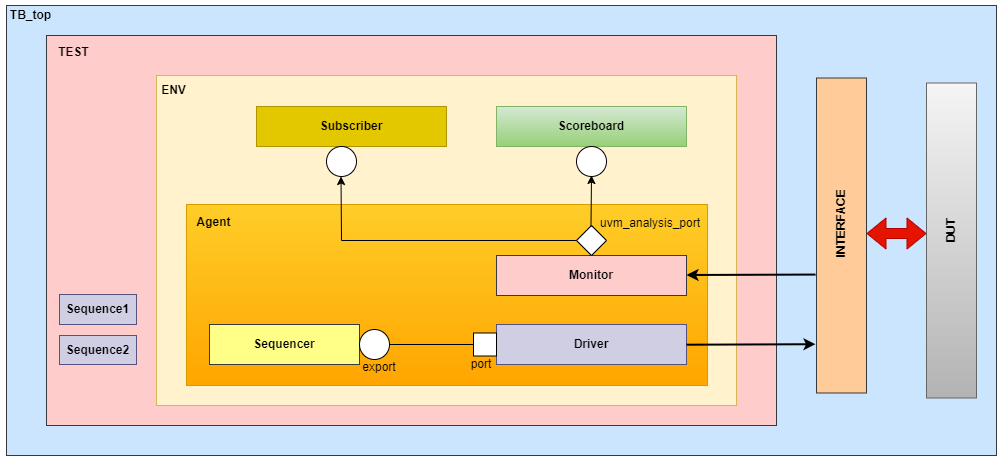

The diagram above was exported from draw.io. Its source (the exported page's mxGraphModel, read from the mxfile embedded in the PNG):
<mxGraphModel dx="1280" dy="460" grid="0" gridSize="10" guides="1" tooltips="1" connect="1" arrows="1" fold="1" page="0" pageScale="1" pageWidth="850" pageHeight="1100" math="0" shadow="0">
  <root>
    <mxCell id="0" />
    <mxCell id="1" parent="0" />
    <mxCell id="vk6TfjnM_069aL-JNrPg-6" value="" style="rounded=0;whiteSpace=wrap;html=1;fillColor=#cce5ff;strokeColor=#36393d;" vertex="1" parent="1">
      <mxGeometry y="10" width="990" height="450" as="geometry" />
    </mxCell>
    <mxCell id="vk6TfjnM_069aL-JNrPg-7" value="" style="rounded=0;whiteSpace=wrap;html=1;fillColor=#ffcccc;strokeColor=#36393d;" vertex="1" parent="1">
      <mxGeometry x="40" y="40" width="730" height="390" as="geometry" />
    </mxCell>
    <mxCell id="vk6TfjnM_069aL-JNrPg-9" value="" style="rounded=0;whiteSpace=wrap;html=1;fillColor=#fff2cc;strokeColor=#d6b656;" vertex="1" parent="1">
      <mxGeometry x="150" y="80" width="580" height="330" as="geometry" />
    </mxCell>
    <mxCell id="vk6TfjnM_069aL-JNrPg-10" value="&lt;b&gt;Subscriber&lt;/b&gt;" style="rounded=0;whiteSpace=wrap;html=1;fillColor=#e3c800;fontColor=#000000;strokeColor=#B09500;" vertex="1" parent="1">
      <mxGeometry x="250" y="111" width="190" height="40" as="geometry" />
    </mxCell>
    <mxCell id="vk6TfjnM_069aL-JNrPg-11" value="&lt;b&gt;Scoreboard&lt;/b&gt;" style="rounded=0;whiteSpace=wrap;html=1;fillColor=#d5e8d4;strokeColor=#82b366;gradientColor=#97d077;" vertex="1" parent="1">
      <mxGeometry x="490" y="111" width="190" height="40" as="geometry" />
    </mxCell>
    <mxCell id="vk6TfjnM_069aL-JNrPg-12" value="" style="rounded=0;whiteSpace=wrap;html=1;fillColor=#ffcd28;gradientColor=#ffa500;strokeColor=#d79b00;" vertex="1" parent="1">
      <mxGeometry x="180" y="209" width="521" height="181" as="geometry" />
    </mxCell>
    <mxCell id="vk6TfjnM_069aL-JNrPg-13" value="&lt;b&gt;Sequencer&lt;/b&gt;" style="rounded=0;whiteSpace=wrap;html=1;fillColor=#ffff88;strokeColor=#36393d;" vertex="1" parent="1">
      <mxGeometry x="203" y="329" width="150" height="40" as="geometry" />
    </mxCell>
    <mxCell id="vk6TfjnM_069aL-JNrPg-14" value="&lt;b&gt;&lt;font color=&quot;#000000&quot;&gt;Driver&lt;/font&gt;&lt;/b&gt;" style="rounded=0;whiteSpace=wrap;html=1;fillColor=#d0cee2;strokeColor=#56517e;" vertex="1" parent="1">
      <mxGeometry x="490" y="329" width="190" height="40" as="geometry" />
    </mxCell>
    <mxCell id="vk6TfjnM_069aL-JNrPg-15" value="&lt;b&gt;Monitor&lt;/b&gt;" style="rounded=0;whiteSpace=wrap;html=1;fillColor=#ffcccc;strokeColor=#36393d;" vertex="1" parent="1">
      <mxGeometry x="490" y="260" width="190" height="40" as="geometry" />
    </mxCell>
    <mxCell id="vk6TfjnM_069aL-JNrPg-30" value="&lt;b&gt;Agent&lt;/b&gt;" style="text;html=1;align=center;verticalAlign=middle;resizable=0;points=[];autosize=1;strokeColor=none;fillColor=none;" vertex="1" parent="1">
      <mxGeometry x="177" y="212" width="60" height="30" as="geometry" />
    </mxCell>
    <mxCell id="vk6TfjnM_069aL-JNrPg-31" value="&lt;b&gt;ENV&lt;/b&gt;" style="text;html=1;align=center;verticalAlign=middle;resizable=0;points=[];autosize=1;strokeColor=none;fillColor=none;" vertex="1" parent="1">
      <mxGeometry x="142" y="79.5" width="50" height="30" as="geometry" />
    </mxCell>
    <mxCell id="vk6TfjnM_069aL-JNrPg-32" value="&lt;b&gt;TEST&lt;/b&gt;" style="text;html=1;align=center;verticalAlign=middle;resizable=0;points=[];autosize=1;strokeColor=none;fillColor=none;" vertex="1" parent="1">
      <mxGeometry x="42" y="42" width="50" height="30" as="geometry" />
    </mxCell>
    <mxCell id="vk6TfjnM_069aL-JNrPg-33" value="" style="rhombus;whiteSpace=wrap;html=1;" vertex="1" parent="1">
      <mxGeometry x="570" y="230" width="30" height="30" as="geometry" />
    </mxCell>
    <mxCell id="vk6TfjnM_069aL-JNrPg-34" value="" style="ellipse;whiteSpace=wrap;html=1;aspect=fixed;" vertex="1" parent="1">
      <mxGeometry x="570" y="151" width="30" height="30" as="geometry" />
    </mxCell>
    <mxCell id="vk6TfjnM_069aL-JNrPg-35" value="" style="ellipse;whiteSpace=wrap;html=1;aspect=fixed;" vertex="1" parent="1">
      <mxGeometry x="320" y="151" width="30" height="30" as="geometry" />
    </mxCell>
    <mxCell id="vk6TfjnM_069aL-JNrPg-36" value="" style="endArrow=classic;html=1;rounded=0;entryX=0.5;entryY=1;entryDx=0;entryDy=0;" edge="1" parent="1">
      <mxGeometry width="50" height="50" relative="1" as="geometry">
        <mxPoint x="584.5" y="231" as="sourcePoint" />
        <mxPoint x="585" y="180" as="targetPoint" />
      </mxGeometry>
    </mxCell>
    <mxCell id="vk6TfjnM_069aL-JNrPg-37" value="" style="endArrow=classic;html=1;rounded=0;exitX=0;exitY=0.5;exitDx=0;exitDy=0;" edge="1" parent="1" source="vk6TfjnM_069aL-JNrPg-33">
      <mxGeometry width="50" height="50" relative="1" as="geometry">
        <mxPoint x="334.5" y="240" as="sourcePoint" />
        <mxPoint x="334.5" y="181" as="targetPoint" />
        <Array as="points">
          <mxPoint x="335" y="245" />
        </Array>
      </mxGeometry>
    </mxCell>
    <mxCell id="vk6TfjnM_069aL-JNrPg-38" value="" style="ellipse;whiteSpace=wrap;html=1;aspect=fixed;" vertex="1" parent="1">
      <mxGeometry x="353" y="334" width="30" height="30" as="geometry" />
    </mxCell>
    <mxCell id="vk6TfjnM_069aL-JNrPg-39" value="" style="whiteSpace=wrap;html=1;aspect=fixed;" vertex="1" parent="1">
      <mxGeometry x="467" y="337.5" width="23" height="23" as="geometry" />
    </mxCell>
    <mxCell id="vk6TfjnM_069aL-JNrPg-42" value="" style="endArrow=none;html=1;rounded=0;entryX=0;entryY=0.5;entryDx=0;entryDy=0;exitX=1;exitY=0.5;exitDx=0;exitDy=0;" edge="1" parent="1" source="vk6TfjnM_069aL-JNrPg-38" target="vk6TfjnM_069aL-JNrPg-39">
      <mxGeometry width="50" height="50" relative="1" as="geometry">
        <mxPoint x="390" y="350" as="sourcePoint" />
        <mxPoint x="433" y="300" as="targetPoint" />
      </mxGeometry>
    </mxCell>
    <mxCell id="vk6TfjnM_069aL-JNrPg-43" value="port" style="text;html=1;align=center;verticalAlign=middle;whiteSpace=wrap;rounded=0;" vertex="1" parent="1">
      <mxGeometry x="445" y="354" width="60" height="30" as="geometry" />
    </mxCell>
    <mxCell id="vk6TfjnM_069aL-JNrPg-44" value="export" style="text;html=1;align=center;verticalAlign=middle;whiteSpace=wrap;rounded=0;" vertex="1" parent="1">
      <mxGeometry x="343" y="357" width="60" height="30" as="geometry" />
    </mxCell>
    <mxCell id="vk6TfjnM_069aL-JNrPg-46" value="uvm_analysis_port" style="text;html=1;align=center;verticalAlign=middle;whiteSpace=wrap;rounded=0;" vertex="1" parent="1">
      <mxGeometry x="614" y="213" width="60" height="30" as="geometry" />
    </mxCell>
    <mxCell id="vk6TfjnM_069aL-JNrPg-48" value="&lt;pre&gt;&lt;br&gt;&lt;/pre&gt;" style="rounded=0;whiteSpace=wrap;html=1;fillColor=#f5f5f5;strokeColor=#666666;gradientColor=#b3b3b3;" vertex="1" parent="1">
      <mxGeometry x="920" y="87.5" width="50" height="315" as="geometry" />
    </mxCell>
    <mxCell id="vk6TfjnM_069aL-JNrPg-52" value="&lt;pre&gt;&lt;br&gt;&lt;/pre&gt;" style="rounded=0;whiteSpace=wrap;html=1;fillColor=#ffcc99;strokeColor=#36393d;" vertex="1" parent="1">
      <mxGeometry x="810" y="82.5" width="50" height="315" as="geometry" />
    </mxCell>
    <mxCell id="vk6TfjnM_069aL-JNrPg-53" value="" style="endArrow=classic;html=1;rounded=0;exitX=-0.02;exitY=0.624;exitDx=0;exitDy=0;exitPerimeter=0;strokeWidth=2;" edge="1" parent="1" source="vk6TfjnM_069aL-JNrPg-52">
      <mxGeometry width="50" height="50" relative="1" as="geometry">
        <mxPoint x="810" y="280" as="sourcePoint" />
        <mxPoint x="680" y="279.5" as="targetPoint" />
      </mxGeometry>
    </mxCell>
    <mxCell id="vk6TfjnM_069aL-JNrPg-54" value="" style="endArrow=classic;html=1;rounded=0;exitX=-0.02;exitY=0.624;exitDx=0;exitDy=0;exitPerimeter=0;strokeWidth=2;" edge="1" parent="1">
      <mxGeometry width="50" height="50" relative="1" as="geometry">
        <mxPoint x="680" y="349.21" as="sourcePoint" />
        <mxPoint x="809" y="348.71" as="targetPoint" />
      </mxGeometry>
    </mxCell>
    <mxCell id="vk6TfjnM_069aL-JNrPg-55" value="" style="shape=flexArrow;endArrow=classic;startArrow=classic;html=1;rounded=0;fillColor=#e51400;strokeColor=#B20000;" edge="1" parent="1">
      <mxGeometry width="100" height="100" relative="1" as="geometry">
        <mxPoint x="860" y="238" as="sourcePoint" />
        <mxPoint x="920" y="238" as="targetPoint" />
      </mxGeometry>
    </mxCell>
    <mxCell id="vk6TfjnM_069aL-JNrPg-56" value="&lt;b&gt;INTERFACE&lt;/b&gt;" style="text;html=1;align=center;verticalAlign=middle;whiteSpace=wrap;rounded=0;rotation=-90;" vertex="1" parent="1">
      <mxGeometry x="805" y="213" width="60" height="30" as="geometry" />
    </mxCell>
    <mxCell id="vk6TfjnM_069aL-JNrPg-58" value="&lt;b&gt;DUT&lt;/b&gt;" style="text;html=1;align=center;verticalAlign=middle;whiteSpace=wrap;rounded=0;rotation=-90;" vertex="1" parent="1">
      <mxGeometry x="915" y="220" width="60" height="30" as="geometry" />
    </mxCell>
    <mxCell id="vk6TfjnM_069aL-JNrPg-59" value="&lt;b&gt;Sequence2&lt;/b&gt;" style="rounded=0;whiteSpace=wrap;html=1;fillColor=#d0cee2;strokeColor=#56517e;" vertex="1" parent="1">
      <mxGeometry x="53" y="340" width="77" height="29" as="geometry" />
    </mxCell>
    <mxCell id="vk6TfjnM_069aL-JNrPg-60" value="&lt;b&gt;Sequence1&lt;/b&gt;" style="rounded=0;whiteSpace=wrap;html=1;fillColor=#d0cee2;strokeColor=#56517e;" vertex="1" parent="1">
      <mxGeometry x="53" y="299" width="77" height="30" as="geometry" />
    </mxCell>
    <mxCell id="vk6TfjnM_069aL-JNrPg-61" value="&lt;b&gt;TB_top&lt;/b&gt;" style="text;html=1;align=center;verticalAlign=middle;resizable=0;points=[];autosize=1;strokeColor=none;fillColor=none;" vertex="1" parent="1">
      <mxGeometry x="-6" y="5" width="60" height="30" as="geometry" />
    </mxCell>
  </root>
</mxGraphModel>